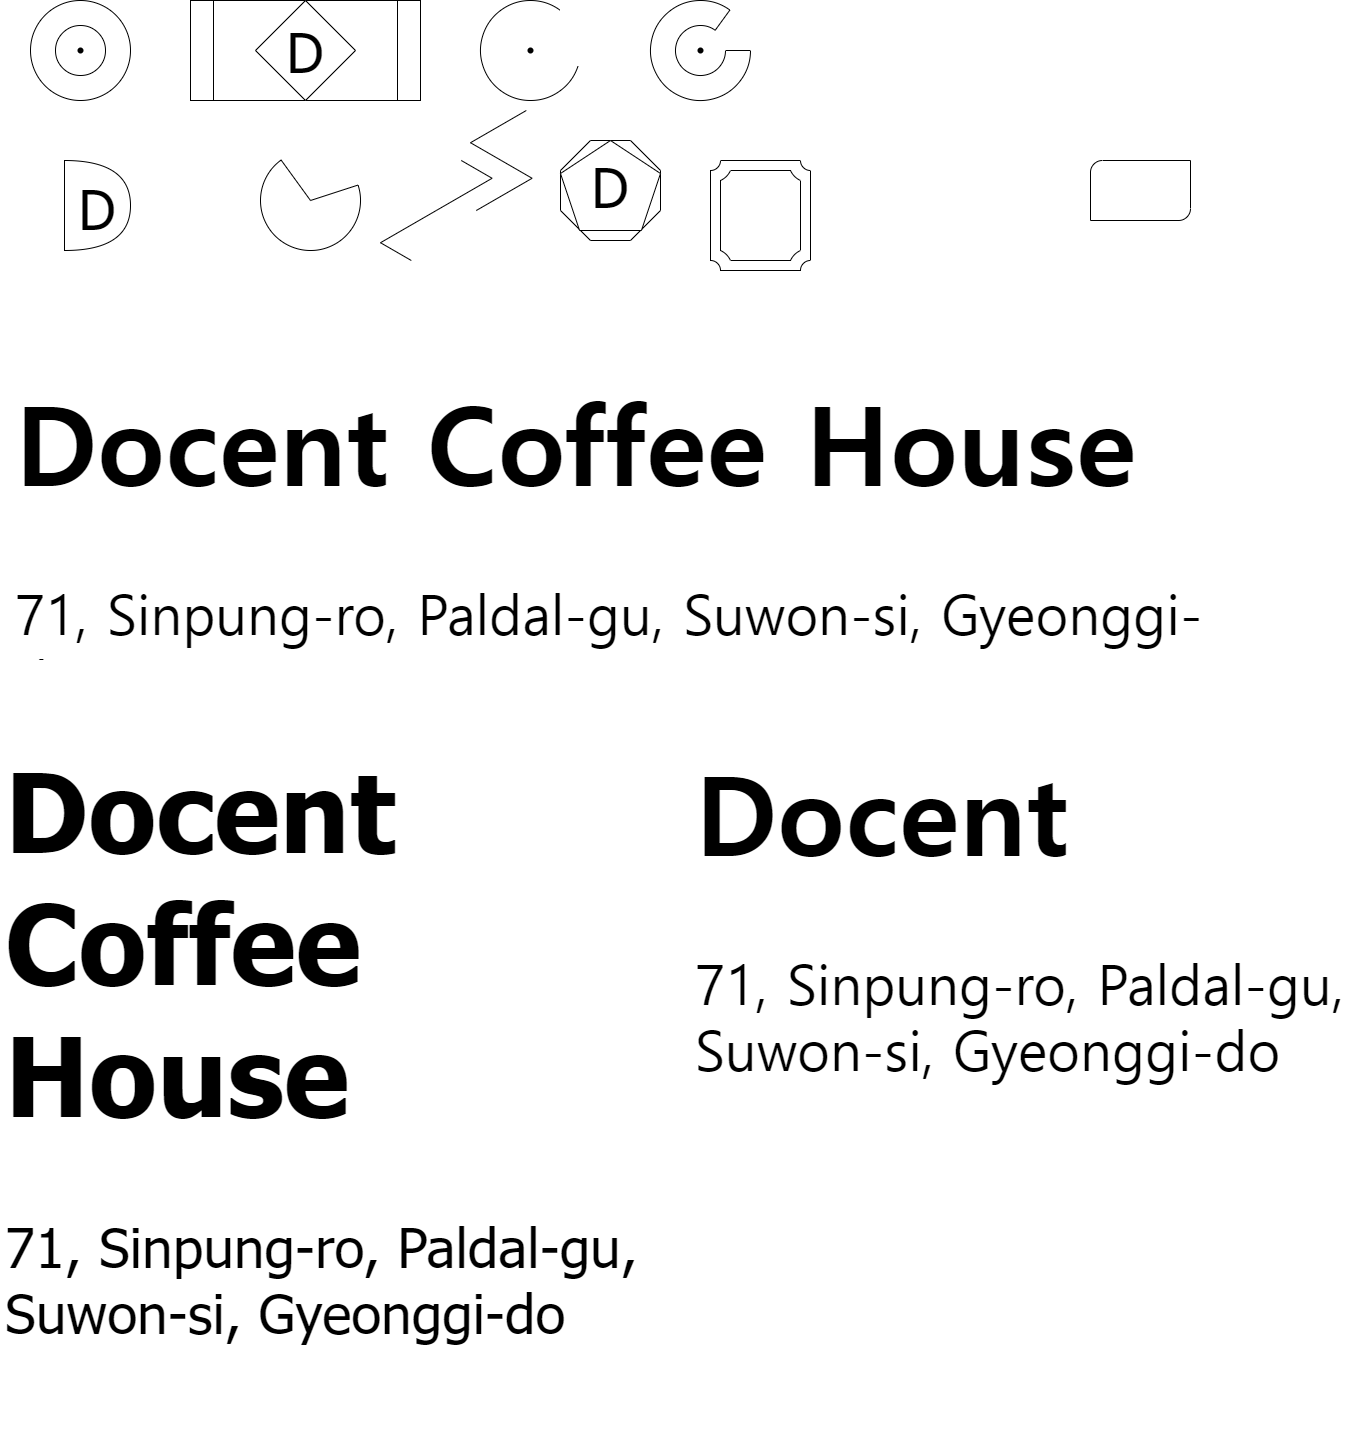

The diagram above was exported from draw.io. Its source (the exported page's mxGraphModel, read from the mxfile embedded in the PNG):
<mxGraphModel dx="1730" dy="965" grid="1" gridSize="10" guides="1" tooltips="1" connect="1" arrows="1" fold="1" page="1" pageScale="1" pageWidth="827" pageHeight="1169" math="0" shadow="0">
  <root>
    <mxCell id="0" />
    <mxCell id="1" parent="0" />
    <mxCell id="oNtKpDGe-OFXWtOYrDBw-8" value="&lt;font style=&quot;font-size: 55px;&quot;&gt;D&lt;/font&gt;" style="shape=or;whiteSpace=wrap;html=1;fontFamily=Tahoma;fontSize=60;" vertex="1" parent="1">
      <mxGeometry x="74" y="280" width="66" height="90" as="geometry" />
    </mxCell>
    <mxCell id="oNtKpDGe-OFXWtOYrDBw-9" value="" style="shape=process;whiteSpace=wrap;html=1;backgroundOutline=1;fontFamily=Tahoma;fontSize=55;" vertex="1" parent="1">
      <mxGeometry x="200" y="120" width="230" height="100" as="geometry" />
    </mxCell>
    <mxCell id="oNtKpDGe-OFXWtOYrDBw-10" value="D" style="rhombus;whiteSpace=wrap;html=1;fontFamily=Tahoma;fontSize=55;" vertex="1" parent="1">
      <mxGeometry x="265" y="120" width="100" height="100" as="geometry" />
    </mxCell>
    <mxCell id="oNtKpDGe-OFXWtOYrDBw-13" value="&lt;h1&gt;Docent Coffee House&lt;/h1&gt;&lt;p&gt;71, Sinpung-ro, Paldal-gu, Suwon-si, Gyeonggi-do&lt;/p&gt;" style="text;html=1;strokeColor=none;fillColor=none;spacing=5;spacingTop=-20;whiteSpace=wrap;overflow=hidden;rounded=0;fontFamily=newyork;fontSize=55;" vertex="1" parent="1">
      <mxGeometry x="20" y="430" width="1240" height="350" as="geometry" />
    </mxCell>
    <mxCell id="oNtKpDGe-OFXWtOYrDBw-34" value="" style="verticalLabelPosition=bottom;verticalAlign=top;html=1;shape=mxgraph.basic.arc;startAngle=0.3;endAngle=0.1;fontFamily=Tahoma;fontSize=55;" vertex="1" parent="1">
      <mxGeometry x="490" y="120" width="100" height="100" as="geometry" />
    </mxCell>
    <mxCell id="oNtKpDGe-OFXWtOYrDBw-35" value="" style="verticalLabelPosition=bottom;verticalAlign=top;html=1;shape=mxgraph.basic.partConcEllipse;startAngle=0.25;endAngle=0.1;arcWidth=0.5;fontFamily=Tahoma;fontSize=55;" vertex="1" parent="1">
      <mxGeometry x="660" y="120" width="100" height="100" as="geometry" />
    </mxCell>
    <mxCell id="oNtKpDGe-OFXWtOYrDBw-36" value="" style="shape=waypoint;sketch=0;fillStyle=solid;size=6;pointerEvents=1;points=[];fillColor=none;resizable=0;rotatable=0;perimeter=centerPerimeter;snapToPoint=1;fontFamily=Tahoma;fontSize=55;" vertex="1" parent="1">
      <mxGeometry x="520" y="150" width="40" height="40" as="geometry" />
    </mxCell>
    <mxCell id="oNtKpDGe-OFXWtOYrDBw-37" value="" style="shape=waypoint;sketch=0;fillStyle=solid;size=6;pointerEvents=1;points=[];fillColor=none;resizable=0;rotatable=0;perimeter=centerPerimeter;snapToPoint=1;fontFamily=Tahoma;fontSize=55;" vertex="1" parent="1">
      <mxGeometry x="690" y="150" width="40" height="40" as="geometry" />
    </mxCell>
    <mxCell id="oNtKpDGe-OFXWtOYrDBw-43" value="" style="edgeStyle=isometricEdgeStyle;endArrow=none;html=1;elbow=vertical;rounded=0;fontFamily=Tahoma;fontSize=55;" edge="1" parent="1">
      <mxGeometry width="50" height="100" relative="1" as="geometry">
        <mxPoint x="420.8" y="380" as="sourcePoint" />
        <mxPoint x="470.8" y="280" as="targetPoint" />
      </mxGeometry>
    </mxCell>
    <mxCell id="oNtKpDGe-OFXWtOYrDBw-44" value="" style="edgeStyle=isometricEdgeStyle;endArrow=none;html=1;rounded=0;fontFamily=Tahoma;fontSize=55;" edge="1" parent="1">
      <mxGeometry width="50" height="100" relative="1" as="geometry">
        <mxPoint x="485.8" y="330" as="sourcePoint" />
        <mxPoint x="535.8" y="230" as="targetPoint" />
      </mxGeometry>
    </mxCell>
    <mxCell id="oNtKpDGe-OFXWtOYrDBw-45" value="" style="verticalLabelPosition=bottom;verticalAlign=top;html=1;shape=mxgraph.basic.pie;startAngle=0.2;endAngle=0.9;fontFamily=Tahoma;fontSize=55;" vertex="1" parent="1">
      <mxGeometry x="270" y="270" width="100" height="100" as="geometry" />
    </mxCell>
    <mxCell id="oNtKpDGe-OFXWtOYrDBw-47" value="" style="whiteSpace=wrap;html=1;shape=mxgraph.basic.octagon2;align=center;verticalAlign=middle;dx=15;fontFamily=Tahoma;fontSize=55;" vertex="1" parent="1">
      <mxGeometry x="570" y="260" width="100" height="100" as="geometry" />
    </mxCell>
    <mxCell id="oNtKpDGe-OFXWtOYrDBw-48" value="D" style="whiteSpace=wrap;html=1;shape=mxgraph.basic.pentagon;fontFamily=Tahoma;fontSize=55;" vertex="1" parent="1">
      <mxGeometry x="570" y="260" width="100" height="90" as="geometry" />
    </mxCell>
    <mxCell id="oNtKpDGe-OFXWtOYrDBw-49" value="" style="verticalLabelPosition=bottom;verticalAlign=top;html=1;shape=mxgraph.basic.donut;dx=25;fontFamily=Tahoma;fontSize=55;" vertex="1" parent="1">
      <mxGeometry x="40" y="120" width="100" height="100" as="geometry" />
    </mxCell>
    <mxCell id="oNtKpDGe-OFXWtOYrDBw-51" value="" style="shape=waypoint;sketch=0;fillStyle=solid;size=6;pointerEvents=1;points=[];fillColor=none;resizable=0;rotatable=0;perimeter=centerPerimeter;snapToPoint=1;fontFamily=Tahoma;fontSize=55;" vertex="1" parent="1">
      <mxGeometry x="70" y="150" width="40" height="40" as="geometry" />
    </mxCell>
    <mxCell id="oNtKpDGe-OFXWtOYrDBw-53" value="&lt;h1&gt;Docent Coffee House&lt;/h1&gt;&lt;p&gt;71, Sinpung-ro, Paldal-gu, Suwon-si, Gyeonggi-do&lt;/p&gt;" style="text;html=1;strokeColor=none;fillColor=none;spacing=5;spacingTop=-20;whiteSpace=wrap;overflow=hidden;rounded=0;fontFamily=Tahoma;fontSize=55;" vertex="1" parent="1">
      <mxGeometry x="10" y="800" width="680" height="750" as="geometry" />
    </mxCell>
    <mxCell id="oNtKpDGe-OFXWtOYrDBw-54" value="&lt;h1&gt;Docent&lt;/h1&gt;&lt;p&gt;71, Sinpung-ro, Paldal-gu, Suwon-si, Gyeonggi-do&lt;/p&gt;" style="text;html=1;strokeColor=none;fillColor=none;spacing=5;spacingTop=-20;whiteSpace=wrap;overflow=hidden;rounded=0;fontFamily=New York;fontSize=55;fontSource=http%3A%2F%2Fdafont.kr%2FG01_T01%2Fnew-york%2F;" vertex="1" parent="1">
      <mxGeometry x="700" y="800" width="680" height="750" as="geometry" />
    </mxCell>
    <mxCell id="oNtKpDGe-OFXWtOYrDBw-55" value="" style="verticalLabelPosition=bottom;verticalAlign=top;html=1;shape=mxgraph.basic.plaque_frame;dx=10;whiteSpace=wrap;fontFamily=Tahoma;fontSize=50;" vertex="1" parent="1">
      <mxGeometry x="720" y="280" width="100" height="110" as="geometry" />
    </mxCell>
    <mxCell id="oNtKpDGe-OFXWtOYrDBw-56" value="" style="verticalLabelPosition=bottom;verticalAlign=top;html=1;shape=mxgraph.basic.diag_round_rect;dx=6;whiteSpace=wrap;fontFamily=NewYork;fontSize=50;" vertex="1" parent="1">
      <mxGeometry x="1100" y="280" width="100" height="60" as="geometry" />
    </mxCell>
  </root>
</mxGraphModel>